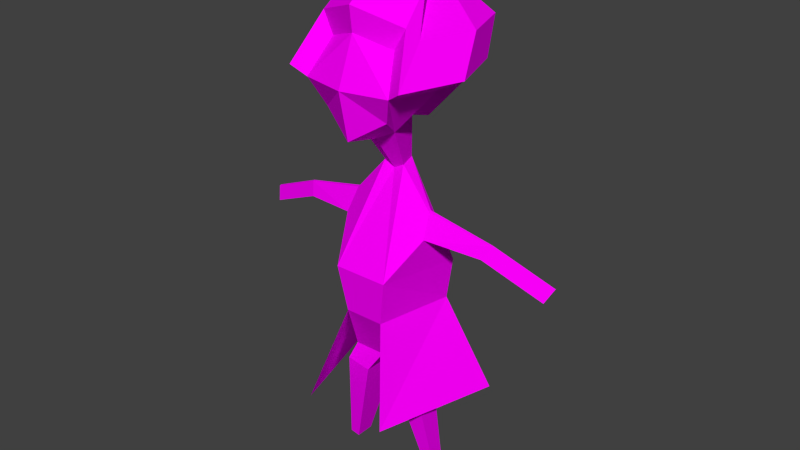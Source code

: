 # Source: pardes_l_Kadin.blend  (saved by Blender 2.77.0; exported with 4.5.12 LTS)
import bpy
from mathutils import Matrix  # noqa: F401  (used for matrix-valued properties, if any)

bpy.ops.wm.read_factory_settings(use_empty=True)
scene = bpy.context.scene
scene.name = 'Scene'

# ---- collections
col_collection_1 = bpy.data.collections.new('Collection 1'); scene.collection.children.link(col_collection_1)

# ---- images (referenced by path relative to the original .blend; pixels are not part of the script)
import os
ASSET_DIR = os.environ.get("B2B_ASSET_DIR", "")  # directory of the original .blend (textures are referenced by path, not embedded)
HERE = os.path.dirname(os.path.abspath(__file__))  # packed textures are extracted next to this script under _unpacked/

def load_image(name, relpath, width, height, colorspace="sRGB"):
    """Load a texture the original file referenced (path relative to the .blend, or extracted next to this script)."""
    p = next((c for c in (os.path.join(HERE, relpath), os.path.join(ASSET_DIR, relpath)) if relpath and os.path.exists(c)), "")
    if p:
        img = bpy.data.images.load(p, check_existing=True)
        img.name = name
    else:  # same state as the original file: an image datablock whose file is absent (Cycles renders it pink)
        img = bpy.data.images.new(name, width, height)
        img.source = "FILE"
        img.filepath = "//" + (relpath or name)
    img.colorspace_settings.name = colorspace
    return img
img_colorpalette_jpg_001 = load_image('colorPalette.jpg.001', 'colorPalette.jpg', 1024, 1024, 'sRGB')

# ---- materials (node trees are filled in below, after node groups)
mat_material = bpy.data.materials.new('Material')
mat_material.alpha_threshold = 0.0
mat_material.roughness = 0.5
mat_material.line_color = (0.0, 0.0, 0.0, 1.0)

# ---- material node trees
mat_material.use_nodes = True; mat_material.node_tree.nodes.clear()
_N = mat_material.node_tree.nodes; _L = mat_material.node_tree.links
n0 = _N.new('ShaderNodeOutputMaterial'); n0.name = 'Material Output'; n0.location = (300, 300)
n1 = _N.new('ShaderNodeBsdfDiffuse'); n1.name = 'Diffuse BSDF'; n1.location = (10, 300)
n2 = _N.new('ShaderNodeTexCoord'); n2.name = 'Texture Coordinate'; n2.location = (120, 149)
n3 = _N.new('ShaderNodeTexImage'); n3.name = 'Image Texture'; n3.location = (367, 136)
n3.width = 140
n3.image = img_colorpalette_jpg_001
_L.new(n1.outputs[0], n0.inputs[0])
_L.new(n2.outputs[2], n3.inputs[0])
_L.new(n3.outputs[0], n1.inputs[0])
n0.is_active_output = True

# ---- world
world_world = bpy.data.worlds.new('World'); scene.world = world_world
world_world.color = (0.05088, 0.05088, 0.05088)
world_world.use_sun_shadow = False
world_world.sun_shadow_jitter_overblur = 0.0
world_world.cycles.sampling_method = 'NONE'
world_world.cycles.sample_map_resolution = 256

# ---- meshes
me_cube = bpy.data.meshes.new('Cube')
me_cube.from_pydata([(0.4031, -0.2835, 1.402), (0.1961, 0.2057, 0.9994), (0.2995, 0.3348, 1.702), (0.2995, 0.4192, 1.162), (0.1457, -0.067, 1.05), (0.4031, 0.5228, 1.402), (0.541, 0.1197, 1.402), (0.07143, -0.1552, 0.6519), (0.09614, -0.0215, 0.6272), (0.4117, -0.2903, -0.2331), (0.2471, 0.4143, -0.2331), (0.202, -0.3291, -1.131), (0.2888, 0.1404, -1.131), (0.3729, -0.02975, 0.3061), (0.3761, -0.001859, 0.2995), (0.3798, -0.05793, 0.1084), (0.4078, 0.1028, 0.09874), (0.9543, -0.07304, 0.1659), (0.9537, -0.05648, 0.1616), (0.8904, -0.08977, 0.06733), (0.9008, 0.005669, 0.05306), (1.483, -0.1717, -0.07163), (1.482, -0.1552, -0.0759), (1.419, -0.1885, -0.1702), (1.429, -0.09303, -0.1844), (0.319, -0.153, -1.327), (0.3761, 0.1605, -1.317), (0.1538, -0.2615, -1.355), (0.1538, 0.1605, -1.355), (0.4806, -0.1126, -2.272), (0.5039, 0.01525, -2.268), (0.4132, -0.1568, -2.284), (0.4132, 0.01525, -2.284), (0.3237, -0.3255, -0.6466), (0.1788, 0.3745, -0.6466), (-0.4031, -0.2835, 1.402), (-0.1961, 0.2057, 0.9994), (0.465, 0.2442, 1.787), (9.128e-08, -0.1613, 0.9994), (-0.2995, 0.3348, 1.702), (-0.2995, 0.4192, 1.162), (0.1185, -0.4066, 2.169), (-0.1457, -0.067, 1.05), (9.128e-08, 0.5228, 0.9696), (9.128e-08, 0.4509, 1.806), (0.3455, 0.02732, 2.133), (-0.4031, 0.5228, 1.402), (9.128e-08, 0.6113, 1.402), (-0.541, 0.1197, 1.402), (0.1681, -0.4361, 1.38), (9.128e-08, 0.2057, 0.8988), (1.501e-07, -0.545, 1.322), (-0.07143, -0.1552, 0.6519), (-0.09614, -0.0215, 0.6272), (9.128e-08, -0.2015, 0.6272), (9.128e-08, -0.0215, 0.5778), (-0.4117, -0.2903, -0.2331), (-0.2471, 0.4143, -0.2331), (9.128e-08, -0.5568, -0.2331), (9.128e-08, 0.4143, -0.2331), (-0.202, -0.3291, -1.131), (-0.2888, 0.1404, -1.131), (9.128e-08, -0.4916, -1.131), (9.128e-08, 0.1404, -1.131), (-0.3729, -0.02975, 0.3061), (-0.3761, -0.001859, 0.2995), (-0.3798, -0.05793, 0.1084), (-0.4078, 0.1028, 0.09874), (-0.9543, -0.07304, 0.1659), (-0.9537, -0.05648, 0.1616), (-0.8904, -0.08977, 0.06733), (-0.9008, 0.005669, 0.05306), (-1.483, -0.1717, -0.07163), (-1.482, -0.1552, -0.0759), (-1.419, -0.1885, -0.1702), (-1.429, -0.09303, -0.1844), (-0.319, -0.153, -1.327), (-0.3761, 0.1605, -1.317), (-0.1538, -0.2615, -1.355), (-0.1538, 0.1605, -1.355), (-0.4806, -0.1126, -2.272), (-0.5039, 0.01525, -2.268), (-0.4132, -0.1568, -2.284), (-0.4132, 0.01525, -2.284), (-0.3237, -0.3255, -0.6466), (-0.1788, 0.3745, -0.6466), (9.128e-08, 0.3745, -0.6466), (9.128e-08, -0.5587, -0.6466), (1.099e-07, -0.337, 0.9495), (0.1937, -0.2116, 1.016), (0.3981, 0.3224, 1.883), (0.03706, -0.6155, 2.317), (0.5358, 0.5723, 1.485), (0.2289, -0.1357, 1.974), (0.1701, -0.2425, 2.144), (0.5358, -0.4993, 1.485), (1.099e-07, 0.4767, 2.021), (0.719, 0.03649, 1.485), (0.03706, -0.5784, 2.28), (0.02753, -0.5957, 2.308), (-0.1937, -0.2116, 1.016), (-0.3981, 0.3224, 1.883), (0.08274, -0.4706, 1.774), (-0.5358, 0.5723, 1.485), (0.2289, -0.5935, 1.974), (-0.5358, -0.4993, 1.485), (-0.719, 0.03649, 1.485), (0.465, -0.6858, 1.787), (1.501e-07, 0.1612, 2.252), (0.6241, -0.2208, 1.787), (3.998e-08, -0.8304, -1.476), (0.08807, -0.4618, 2.257), (-0.1681, -0.4361, 1.38), (-0.3455, 0.02732, 2.133), (0.04285, -0.58, 2.065), (-0.465, 0.2442, 1.787), (2.132e-07, -0.6077, 2.05), (-0.465, -0.6858, 1.787), (-0.6241, -0.2208, 1.787), (1.811e-07, -0.5242, 1.745), (1.811e-07, -0.1765, 2.203), (0.3072, -0.3646, 1.974), (2.31e-07, -0.647, 2.308), (0.02753, -0.6374, 2.298), (-0.08274, -0.4706, 1.774), (-0.1701, -0.2425, 2.144), (0.0134, -0.6326, 2.248), (-0.2289, -0.1357, 1.974), (0.03706, -0.6525, 2.28), (-0.2289, -0.5935, 1.974), (-0.3072, -0.3646, 1.974), (0.1185, -0.6436, 2.169), (2.132e-07, -0.4277, 2.287), (0.1591, -0.5251, 2.169), (-0.3949, 0.6463, -1.476), (-0.7148, -0.4615, -1.476), (-0.04285, -0.58, 2.065), (-0.08807, -0.4618, 2.257), (0.3949, 0.6463, -1.476), (-0.1185, -0.4066, 2.169), (0.7148, -0.4615, -1.476), (-0.1185, -0.6436, 2.169), (-0.1591, -0.5251, 2.169), (2.31e-07, -0.6413, 2.243), (2.31e-07, -0.585, 2.317), (0.04973, -0.6155, 2.28), (2.31e-07, -0.6525, 2.28), (2.31e-07, -0.6155, 2.336), (-0.01339, -0.6326, 2.248), (-0.02753, -0.5957, 2.308), (-0.03706, -0.6155, 2.317), (-0.03706, -0.5784, 2.28), (-0.02753, -0.6374, 2.298), (-0.03706, -0.6525, 2.28), (-0.04973, -0.6155, 2.28)], [], [(46, 48, 106, 103), (35, 42, 100, 105), (42, 38, 88, 100), (5, 2, 90, 92), (44, 2, 5, 47), (5, 6, 1, 3), (50, 43, 3, 1), (6, 0, 4, 1), (47, 5, 3, 43), (0, 6, 97, 95), (2, 44, 96, 90), (55, 8, 10, 59), (7, 54, 58, 9), (4, 38, 54, 7), (1, 4, 7, 8), (50, 1, 8, 55), (34, 33, 11, 12), (9, 10, 16, 15), (62, 63, 28, 27), (33, 87, 62, 11), (86, 34, 12, 63), (16, 14, 18, 20), (7, 9, 15, 13), (8, 7, 13, 14), (10, 8, 14, 16), (19, 20, 24, 23), (15, 16, 20, 19), (13, 15, 19, 17), (14, 13, 17, 18), (22, 21, 23, 24), (17, 19, 23, 21), (18, 17, 21, 22), (20, 18, 22, 24), (27, 28, 32, 31), (63, 12, 26, 28), (12, 11, 25, 26), (11, 62, 27, 25), (31, 32, 30, 29), (25, 27, 31, 29), (28, 26, 30, 32), (26, 25, 29, 30), (59, 10, 34, 86), (9, 58, 87, 33), (10, 9, 33, 34), (39, 46, 103, 101), (6, 5, 92, 97), (4, 0, 95, 89), (48, 35, 105, 106), (44, 47, 46, 39), (46, 40, 36, 48), (50, 36, 40, 43), (48, 36, 42, 35), (47, 43, 40, 46), (38, 4, 89, 88), (44, 39, 101, 96), (55, 59, 57, 53), (52, 56, 58, 54), (42, 52, 54, 38), (36, 53, 52, 42), (50, 55, 53, 36), (85, 61, 60, 84), (56, 66, 67, 57), (62, 78, 79, 63), (84, 60, 62, 87), (86, 63, 61, 85), (67, 71, 69, 65), (52, 64, 66, 56), (53, 65, 64, 52), (57, 67, 65, 53), (70, 74, 75, 71), (66, 70, 71, 67), (64, 68, 70, 66), (65, 69, 68, 64), (73, 75, 74, 72), (68, 72, 74, 70), (69, 73, 72, 68), (71, 75, 73, 69), (78, 82, 83, 79), (63, 79, 77, 61), (61, 77, 76, 60), (60, 76, 78, 62), (82, 80, 81, 83), (76, 80, 82, 78), (79, 83, 81, 77), (77, 81, 80, 76), (59, 86, 85, 57), (56, 84, 87, 58), (57, 85, 84, 56), (90, 96, 108, 45), (96, 101, 113, 108), (97, 92, 37, 109), (103, 106, 118, 115), (92, 90, 45, 37), (101, 103, 115, 113), (105, 100, 112, 117), (89, 95, 107, 49), (88, 89, 49, 51), (100, 88, 51, 112), (95, 97, 109, 107), (106, 105, 117, 118), (51, 49, 102, 119), (45, 108, 120, 94), (108, 113, 125, 120), (37, 45, 94, 93), (109, 37, 93, 121), (115, 118, 130, 127), (113, 115, 127, 125), (117, 112, 124, 129), (49, 107, 104, 102), (112, 51, 119, 124), (107, 109, 121, 104), (118, 117, 129, 130), (94, 120, 132, 111), (120, 125, 137, 132), (121, 93, 41, 133), (127, 130, 142, 139), (125, 127, 139, 137), (129, 124, 136, 141), (119, 102, 114, 116), (102, 104, 131, 114), (93, 94, 111, 41), (124, 119, 116, 136), (104, 121, 133, 131), (130, 129, 141, 142), (133, 41, 98, 145), (139, 142, 154, 151), (137, 139, 151, 149), (141, 136, 148, 153), (116, 114, 126, 143), (114, 131, 128, 126), (136, 116, 143, 148), (41, 111, 99, 98), (131, 133, 145, 128), (142, 141, 153, 154), (111, 132, 144, 99), (132, 137, 149, 144), (128, 146, 143, 126), (123, 122, 146, 128), (99, 91, 145, 98), (91, 123, 128, 145), (123, 91, 147, 122), (91, 99, 144, 147), (153, 148, 143, 146), (152, 153, 146, 122), (149, 151, 154, 150), (150, 154, 153, 152), (152, 122, 147, 150), (150, 147, 144, 149), (87, 84, 135, 110), (34, 33, 140, 138), (84, 85, 134, 135), (33, 87, 110, 140)])
_uv = me_cube.uv_layers.new(name='UVMap')
_uv.uv.foreach_set('vector', [0.5022, 0.2904, 0.5023, 0.2892, 0.5026, 0.289, 0.5024, 0.2906, 0.5023, 0.2879, 0.5015, 0.2884, 0.5015, 0.288, 0.5026, 0.2873, 0.5044, 0.2905, 0.5042, 0.2903, 0.5042, 0.2897, 0.5045, 0.29, 0.4974, 0.291, 0.4969, 0.2909, 0.4967, 0.2904, 0.4974, 0.2905, 0.5761, 0.9398, 0.5766, 0.9391, 0.5771, 0.9392, 0.5767, 0.9403, 0.583, 0.9409, 0.5827, 0.9398, 0.5836, 0.9397, 0.5834, 0.9405, 0.584, 0.9396, 0.5841, 0.9406, 0.5834, 0.9405, 0.5836, 0.9397, 0.5827, 0.9398, 0.5827, 0.9385, 0.5836, 0.9389, 0.5836, 0.9397, 0.5767, 0.9403, 0.5771, 0.9392, 0.5774, 0.9399, 0.5774, 0.941, 0.5031, 0.2903, 0.503, 0.2916, 0.5026, 0.2914, 0.5027, 0.2897, 0.4969, 0.2909, 0.4964, 0.2915, 0.4961, 0.2912, 0.4967, 0.2904, 0.7666, 0.5109, 0.7668, 0.5108, 0.7671, 0.5131, 0.7666, 0.5131, 0.3145, 0.03093, 0.3143, 0.03085, 0.3143, 0.02871, 0.3152, 0.02876, 0.5768, 0.9347, 0.5765, 0.9345, 0.5765, 0.9335, 0.5767, 0.9336, 0.5797, 0.9255, 0.5802, 0.9254, 0.5803, 0.9265, 0.58, 0.9265, 0.5813, 0.9257, 0.5817, 0.9254, 0.5815, 0.9267, 0.5813, 0.9269, 0.3881, 0.02083, 0.3894, 0.02128, 0.3893, 0.02253, 0.3884, 0.02244, 0.3895, 0.02018, 0.3881, 0.01971, 0.3888, 0.01907, 0.3891, 0.01907, 0.9893, 0.0139, 0.9906, 0.01401, 0.9906, 0.0148, 0.9898, 0.01472, 0.5774, 0.9302, 0.5766, 0.9302, 0.5768, 0.9287, 0.5773, 0.9287, 0.7666, 0.5143, 0.767, 0.5143, 0.7672, 0.516, 0.7666, 0.516, 0.3949, 0.02799, 0.3946, 0.02824, 0.3946, 0.02639, 0.3948, 0.02646, 0.3895, 0.0172, 0.3895, 0.02018, 0.3891, 0.01907, 0.3891, 0.01849, 0.3892, 0.01725, 0.3895, 0.0172, 0.3891, 0.01849, 0.3891, 0.0185, 0.3881, 0.01971, 0.3892, 0.01725, 0.3891, 0.0185, 0.3888, 0.01907, 0.3906, 0.03068, 0.3905, 0.03073, 0.3905, 0.02956, 0.3906, 0.0295, 0.3901, 0.03084, 0.3898, 0.03084, 0.3899, 0.02953, 0.3901, 0.0295, 0.387, 0.02931, 0.3874, 0.02937, 0.3872, 0.03085, 0.387, 0.03102, 0.3873, 0.02541, 0.3873, 0.02541, 0.3873, 0.02693, 0.3873, 0.02693, 0.3872, 0.02899, 0.3872, 0.02898, 0.3872, 0.0293, 0.3871, 0.0293, 0.387, 0.03102, 0.3872, 0.03085, 0.3874, 0.03238, 0.3872, 0.03255, 0.3914, 0.02619, 0.3914, 0.02619, 0.3914, 0.02754, 0.3914, 0.02753, 0.3948, 0.02646, 0.3946, 0.02639, 0.3947, 0.02458, 0.3949, 0.02466, 0.9898, 0.01472, 0.9906, 0.0148, 0.9902, 0.01777, 0.9898, 0.01774, 0.9863, 0.0204, 0.9868, 0.0204, 0.987, 0.02094, 0.9866, 0.02106, 0.3884, 0.02244, 0.3893, 0.02253, 0.3889, 0.02315, 0.3883, 0.02307, 0.9823, 0.01722, 0.9818, 0.01722, 0.9823, 0.01648, 0.9826, 0.01657, 0.5781, 0.9377, 0.5781, 0.9383, 0.5779, 0.9383, 0.5779, 0.9379, 0.9826, 0.01657, 0.9823, 0.01648, 0.9831, 0.0139, 0.9832, 0.01394, 0.9866, 0.02106, 0.987, 0.02094, 0.9873, 0.02393, 0.9871, 0.02397, 0.9842, 0.02085, 0.9848, 0.02094, 0.9844, 0.02382, 0.9842, 0.02378, 0.7666, 0.5131, 0.7671, 0.5131, 0.767, 0.5143, 0.7666, 0.5143, 0.3152, 0.02876, 0.3143, 0.02871, 0.3144, 0.02753, 0.3152, 0.02754, 0.3881, 0.01971, 0.3895, 0.02018, 0.3894, 0.02128, 0.3881, 0.02083, 0.4964, 0.2925, 0.4967, 0.2932, 0.4964, 0.2934, 0.496, 0.2926, 0.503, 0.2916, 0.5034, 0.2927, 0.5031, 0.293, 0.5026, 0.2914, 0.5039, 0.2907, 0.5031, 0.2903, 0.5027, 0.2897, 0.5038, 0.2902, 0.5053, 0.2906, 0.5053, 0.2919, 0.5051, 0.2924, 0.5051, 0.2907, 0.5761, 0.9398, 0.5767, 0.9403, 0.5763, 0.9414, 0.576, 0.9408, 0.5818, 0.9386, 0.5813, 0.9382, 0.581, 0.9375, 0.5819, 0.9374, 0.5807, 0.9374, 0.581, 0.9375, 0.5813, 0.9382, 0.5808, 0.9384, 0.5819, 0.9374, 0.581, 0.9375, 0.5811, 0.9366, 0.5819, 0.9361, 0.5767, 0.9403, 0.5774, 0.941, 0.5769, 0.9415, 0.5763, 0.9414, 0.5042, 0.2903, 0.5039, 0.2907, 0.5038, 0.2902, 0.5042, 0.2897, 0.4964, 0.2915, 0.4964, 0.2925, 0.496, 0.2926, 0.4961, 0.2912, 0.7666, 0.5109, 0.7666, 0.5131, 0.7662, 0.5131, 0.7664, 0.5108, 0.3142, 0.03082, 0.3137, 0.02816, 0.3143, 0.02871, 0.3143, 0.03085, 0.5763, 0.9345, 0.5764, 0.9335, 0.5765, 0.9335, 0.5765, 0.9345, 0.581, 0.9375, 0.5803, 0.9367, 0.5804, 0.9363, 0.5811, 0.9366, 0.5813, 0.9257, 0.5813, 0.9269, 0.5811, 0.9267, 0.5809, 0.9254, 0.5841, 0.9295, 0.5835, 0.9307, 0.5826, 0.9305, 0.5828, 0.929, 0.3922, 0.01841, 0.3928, 0.01758, 0.3931, 0.01769, 0.3935, 0.01899, 0.9893, 0.02016, 0.9898, 0.02086, 0.9898, 0.02218, 0.9893, 0.02213, 0.5828, 0.929, 0.5826, 0.9305, 0.5823, 0.9305, 0.5823, 0.929, 0.7666, 0.5143, 0.7666, 0.516, 0.7661, 0.516, 0.7663, 0.5143, 0.3947, 0.02023, 0.3945, 0.02176, 0.3943, 0.02183, 0.3944, 0.01998, 0.3927, 0.01611, 0.3929, 0.01701, 0.3928, 0.01758, 0.3922, 0.01841, 0.3943, 0.0294, 0.3942, 0.02822, 0.3943, 0.02823, 0.3946, 0.0295, 0.3933, 0.02799, 0.394, 0.0279, 0.3942, 0.02822, 0.3943, 0.0294, 0.3948, 0.0218, 0.3948, 0.01998, 0.395, 0.01998, 0.395, 0.02181, 0.3947, 0.02325, 0.3948, 0.0218, 0.395, 0.02181, 0.395, 0.02324, 0.3946, 0.03191, 0.3946, 0.03006, 0.3947, 0.03015, 0.3949, 0.03171, 0.3942, 0.02822, 0.3943, 0.02639, 0.3944, 0.02639, 0.3943, 0.02823, 0.3907, 0.02951, 0.3908, 0.02985, 0.3906, 0.02985, 0.3906, 0.0295, 0.3946, 0.03006, 0.3947, 0.02824, 0.3949, 0.02834, 0.3947, 0.03015, 0.3943, 0.02639, 0.3945, 0.02458, 0.3946, 0.02459, 0.3944, 0.02639, 0.3945, 0.02176, 0.3947, 0.02357, 0.3945, 0.02364, 0.3943, 0.02183, 0.9893, 0.02016, 0.9896, 0.01777, 0.9899, 0.01777, 0.9902, 0.02016, 0.9863, 0.0204, 0.986, 0.02106, 0.9856, 0.02094, 0.9857, 0.0204, 0.9885, 0.01923, 0.9885, 0.01974, 0.9879, 0.0196, 0.9876, 0.01898, 0.9876, 0.01898, 0.9879, 0.0196, 0.9876, 0.01972, 0.9873, 0.01901, 0.9853, 0.02593, 0.9852, 0.02578, 0.9852, 0.02538, 0.9853, 0.02539, 0.9829, 0.02606, 0.983, 0.02319, 0.9831, 0.02326, 0.9831, 0.02624, 0.986, 0.02106, 0.9855, 0.02397, 0.9853, 0.02393, 0.9856, 0.02094, 0.5835, 0.9312, 0.5829, 0.9339, 0.5826, 0.9338, 0.5829, 0.9311, 0.7666, 0.5131, 0.7666, 0.5143, 0.7663, 0.5143, 0.7662, 0.5131, 0.3137, 0.02816, 0.314, 0.02707, 0.3144, 0.02753, 0.3143, 0.02871, 0.3935, 0.01899, 0.3933, 0.02024, 0.392, 0.01967, 0.3922, 0.01841, 0.5036, 0.2866, 0.5042, 0.2861, 0.5045, 0.2872, 0.504, 0.2876, 0.4969, 0.2865, 0.4976, 0.2873, 0.4972, 0.2881, 0.4966, 0.2874, 0.5026, 0.2873, 0.5029, 0.2856, 0.5034, 0.2868, 0.5032, 0.2882, 0.4983, 0.2868, 0.4983, 0.2885, 0.4977, 0.2892, 0.4977, 0.2876, 0.5029, 0.2856, 0.5036, 0.2866, 0.504, 0.2876, 0.5034, 0.2868, 0.4976, 0.2873, 0.4983, 0.2868, 0.4977, 0.2876, 0.4972, 0.2881, 0.4987, 0.2898, 0.4986, 0.2878, 0.4991, 0.2888, 0.4992, 0.2906, 0.4991, 0.2871, 0.5003, 0.2878, 0.5005, 0.2888, 0.4996, 0.2882, 0.4988, 0.2875, 0.4991, 0.2871, 0.4996, 0.2882, 0.4993, 0.2885, 0.501, 0.2919, 0.5007, 0.2919, 0.5007, 0.2906, 0.501, 0.2906, 0.5027, 0.289, 0.5026, 0.2873, 0.5032, 0.2882, 0.5032, 0.2896, 0.5045, 0.2928, 0.5045, 0.2911, 0.5051, 0.2906, 0.5051, 0.292, 0.4993, 0.2885, 0.4996, 0.2882, 0.5, 0.2892, 0.4998, 0.2894, 0.496, 0.2875, 0.4966, 0.2874, 0.4964, 0.2884, 0.4961, 0.2884, 0.4966, 0.2874, 0.4972, 0.2881, 0.4967, 0.2888, 0.4964, 0.2884, 0.5034, 0.2868, 0.504, 0.2876, 0.5041, 0.2884, 0.5038, 0.288, 0.5032, 0.2882, 0.5034, 0.2868, 0.5038, 0.288, 0.5037, 0.2887, 0.4977, 0.2876, 0.4977, 0.2892, 0.497, 0.2893, 0.497, 0.2885, 0.4978, 0.2913, 0.4982, 0.2904, 0.4982, 0.2917, 0.498, 0.2921, 0.4992, 0.2906, 0.4991, 0.2888, 0.4997, 0.2895, 0.4998, 0.2904, 0.4996, 0.2882, 0.5005, 0.2888, 0.5004, 0.2895, 0.5, 0.2892, 0.4991, 0.2888, 0.4993, 0.2885, 0.4998, 0.2894, 0.4997, 0.2895, 0.5032, 0.2896, 0.5032, 0.2882, 0.5037, 0.2887, 0.5037, 0.2894, 0.4977, 0.2892, 0.4972, 0.2904, 0.4967, 0.2899, 0.497, 0.2893, 0.5041, 0.2884, 0.5044, 0.2882, 0.5045, 0.289, 0.5044, 0.2891, 0.4964, 0.2884, 0.4967, 0.2888, 0.4964, 0.2893, 0.4962, 0.2891, 0.5037, 0.2887, 0.5038, 0.288, 0.5042, 0.2889, 0.5041, 0.2893, 0.497, 0.2885, 0.497, 0.2893, 0.4965, 0.2896, 0.4965, 0.2892, 0.498, 0.2921, 0.4982, 0.2917, 0.4981, 0.2927, 0.498, 0.2929, 0.4998, 0.2904, 0.4997, 0.2895, 0.5001, 0.2902, 0.5002, 0.2907, 0.4998, 0.2894, 0.5, 0.2892, 0.5003, 0.2901, 0.5002, 0.2901, 0.5, 0.2892, 0.5004, 0.2895, 0.5005, 0.2902, 0.5003, 0.2901, 0.5038, 0.288, 0.5041, 0.2884, 0.5044, 0.2891, 0.5042, 0.2889, 0.5005, 0.2872, 0.5007, 0.2871, 0.5007, 0.2881, 0.5006, 0.2881, 0.5037, 0.2894, 0.5037, 0.2887, 0.5041, 0.2893, 0.5041, 0.2896, 0.5013, 0.2914, 0.5013, 0.2907, 0.5017, 0.2906, 0.5017, 0.2909, 0.5041, 0.2893, 0.5042, 0.2889, 0.5044, 0.2895, 0.5044, 0.2896, 0.4965, 0.2892, 0.4965, 0.2896, 0.4962, 0.2897, 0.4962, 0.2896, 0.498, 0.2929, 0.4981, 0.2927, 0.498, 0.2933, 0.498, 0.2933, 0.5002, 0.2907, 0.5001, 0.2902, 0.5004, 0.2906, 0.5004, 0.2908, 0.5002, 0.2901, 0.5003, 0.2901, 0.5005, 0.2906, 0.5004, 0.2906, 0.5003, 0.2901, 0.5005, 0.2902, 0.5005, 0.2906, 0.5005, 0.2906, 0.5006, 0.2881, 0.5007, 0.2881, 0.5006, 0.2886, 0.5006, 0.2887, 0.5042, 0.2889, 0.5044, 0.2891, 0.5045, 0.2895, 0.5044, 0.2895, 0.5041, 0.2896, 0.5041, 0.2893, 0.5044, 0.2896, 0.5044, 0.2897, 0.4965, 0.2896, 0.4964, 0.2899, 0.4961, 0.2898, 0.4962, 0.2897, 0.4961, 0.2891, 0.4962, 0.2891, 0.4961, 0.2896, 0.4961, 0.2896, 0.4962, 0.2891, 0.4964, 0.2893, 0.4961, 0.2896, 0.4961, 0.2896, 0.5005, 0.2906, 0.5005, 0.2907, 0.5004, 0.2906, 0.5005, 0.2906, 0.5005, 0.2907, 0.5005, 0.2907, 0.5005, 0.2907, 0.5005, 0.2906, 0.5045, 0.2895, 0.5045, 0.2896, 0.5044, 0.2896, 0.5044, 0.2895, 0.5045, 0.2896, 0.5044, 0.2897, 0.5044, 0.2897, 0.5044, 0.2896, 0.5044, 0.2897, 0.5045, 0.2896, 0.5045, 0.2896, 0.5045, 0.2897, 0.5045, 0.2896, 0.5045, 0.2895, 0.5045, 0.2895, 0.5045, 0.2896, 0.5004, 0.2908, 0.5004, 0.2906, 0.5004, 0.2906, 0.5005, 0.2907, 0.5005, 0.2908, 0.5004, 0.2908, 0.5005, 0.2907, 0.5005, 0.2907, 0.4961, 0.2896, 0.4962, 0.2896, 0.4962, 0.2897, 0.4961, 0.2897, 0.4985, 0.2882, 0.4985, 0.2881, 0.4985, 0.288, 0.4985, 0.2881, 0.4961, 0.2898, 0.4961, 0.2898, 0.4961, 0.2897, 0.4961, 0.2897, 0.4961, 0.2897, 0.4961, 0.2897, 0.4961, 0.2896, 0.4961, 0.2896, 0.313, 0.01204, 0.3126, 0.01158, 0.312, 0.009041, 0.3131, 0.009916, 0.3881, 0.02083, 0.3894, 0.02128, 0.3895, 0.02415, 0.3874, 0.02335, 0.392, 0.01967, 0.3933, 0.02024, 0.3935, 0.02273, 0.3915, 0.02177, 0.3138, 0.01206, 0.313, 0.01204, 0.3131, 0.009916, 0.3146, 0.01009])
me_cube.materials.append(mat_material)
me_cube.use_remesh_preserve_volume = False
me_cube.use_remesh_preserve_attributes = False
me_cube.use_mirror_vertex_groups = False
me_cube.update()
arm_armature_001 = bpy.data.armatures.new('Armature.001')  # bones are not reproduced

# ---- objects
ob_armature = bpy.data.objects.new('Armature', arm_armature_001)
ob_pardes_l_kadin = bpy.data.objects.new('pardesülüKadin', me_cube)

# ---- transforms, parenting, visibility, modifiers, constraints
ob_armature.location = (0.0, 0.0, 0.2786)
ob_armature.scale = (0.663, 0.663, 0.663)
ob_armature.hide_viewport = True
ob_armature.show_in_front = True
ob_armature.lineart.crease_threshold = 0.0
ob_pardes_l_kadin.parent = ob_armature
ob_pardes_l_kadin.matrix_parent_inverse = Matrix(((1.508, 0.0, 0.0, 0.0), (0.0, 1.508, 0.0, 0.0), (0.0, 0.0, 1.508, -0.4203), (0.0, 0.0, 0.0, 1.0)))
ob_pardes_l_kadin.location = (7.05e-08, 0.0528, 1.02)
ob_pardes_l_kadin.rotation_euler = (0.0, -0.0, 3.142)
ob_pardes_l_kadin.scale = (0.417, 0.417, 0.417)
ob_pardes_l_kadin.lock_rotations_4d = False
ob_pardes_l_kadin.empty_display_type = 'ARROWS'
ob_pardes_l_kadin.lineart.crease_threshold = 0.0
_vg = ob_pardes_l_kadin.vertex_groups.new(name='Torso')
for _i, _w in zip([9, 10, 11, 12, 15, 16, 25, 27, 28, 33, 34, 56, 57, 58, 59, 60, 61, 62, 63, 66, 67, 76, 78, 79, 84, 85, 86, 87, 110, 134, 135, 138, 140], [0.7512, 0.4633, 0.5914, 0.03864, 0.06794, 0.08897, 0.1261, 0.1799, 0.0629, 0.8784, 0.7201, 0.7525, 0.4652, 0.8549, 0.5022, 0.5966, 0.07161, 0.6313, 0.7032, 0.07251, 0.09252, 0.1323, 0.1863, 0.07396, 0.8796, 0.7244, 0.8442, 0.8934, 0.8934, 0.7244, 0.8796, 0.7201, 0.8784]): _vg.add([_i], _w, 'REPLACE')
_vg = ob_pardes_l_kadin.vertex_groups.new(name='Chest')
for _i, _w in zip([10, 16, 34, 57, 59, 67, 85, 86, 134, 138], [0.3249, 0.04902, 0.08668, 0.3255, 0.442, 0.0511, 0.08695, 0.0666, 0.08695, 0.08668]): _vg.add([_i], _w, 'REPLACE')
_vg = ob_pardes_l_kadin.vertex_groups.new(name='Arm.R')
for _i, _w in zip([53, 56, 57, 58, 64, 65, 66, 67, 68, 69, 70, 71, 84, 85, 134, 135], [0.03194, 0.2337, 0.2424, 0.0377, 0.9431, 0.9464, 0.8965, 0.8442, 0.9874, 0.9883, 0.9946, 0.9984, 0.03724, 0.05696, 0.05696, 0.03724]): _vg.add([_i], _w, 'REPLACE')
_vg = ob_pardes_l_kadin.vertex_groups.new(name='Hand.R')
for _i, _w in zip([72, 73, 74, 75], [0.985, 0.9823, 0.9804, 0.9888]): _vg.add([_i], _w, 'REPLACE')
_vg = ob_pardes_l_kadin.vertex_groups.new(name='Neck')
for _i, _w in zip([1, 3, 7, 8, 13, 14, 36, 38, 40, 43, 50, 51, 52, 53, 54, 55, 58, 64, 65, 88, 116, 119, 143], [0.03143, 0.02366, 0.9646, 0.9507, 0.04506, 0.03875, 0.03142, 0.02592, 0.02365, 0.01799, 0.124, 0.02592, 0.9646, 0.9505, 0.9616, 0.9984, 0.01976, 0.03842, 0.03166, 0.02592, 0.02592, 0.02592, 0.02592]): _vg.add([_i], _w, 'REPLACE')
_vg = ob_pardes_l_kadin.vertex_groups.new(name='Head')
for _i, _w in zip([0, 1, 2, 3, 4, 5, 6, 35, 36, 37, 38, 39, 40, 41, 42, 43, 44, 45, 46, 47, 48, 49, 50, 51, 88, 89, 90, 91, 92, 93, 94, 95, 96, 97, 98, 99, 100, 101, 102, 103, 104, 105, 106, 107, 108, 109, 111, 112, 113, 114, 115, 116, 117, 118, 119, 120, 121, 122, 123, 124, 125, 126, 127, 128, 129, 130, 131, 132, 133, 136, 137, 139, 141, 142, 143, 144, 145, 146, 147, 148, 149, 150, 151, 152, 153, 154], [0.9963, 0.9575, 0.9977, 0.9616, 0.9777, 0.9912, 0.9938, 0.9963, 0.9575, 0.9912, 0.9608, 0.9977, 0.9616, 0.9912, 0.9777, 0.9646, 0.9986, 0.9977, 0.9912, 0.9918, 0.9938, 0.9777, 0.8712, 0.9608, 0.9608, 0.9777, 0.9977, 0.9986, 0.9912, 0.9912, 0.9977, 0.9963, 0.9986, 0.9938, 0.9912, 0.9977, 0.9777, 0.9977, 0.9777, 0.9912, 0.9963, 0.9963, 0.9938, 0.9963, 0.9986, 0.9938, 0.9977, 0.9777, 0.9977, 0.9777, 0.9912, 0.9608, 0.9963, 0.9938, 0.9608, 0.9986, 0.9938, 0.9989, 0.9982, 0.9777, 0.9977, 0.9777, 0.9912, 0.9963, 0.9963, 0.9938, 0.9963, 0.9986, 0.9938, 0.9777, 0.9977, 0.9912, 0.9963, 0.9938, 0.9608, 0.9986, 0.9938, 0.9951, 0.9995, 0.9777, 0.9977, 0.9986, 0.9912, 0.9982, 0.9963, 0.9938]): _vg.add([_i], _w, 'REPLACE')
_vg = ob_pardes_l_kadin.vertex_groups.new(name='Arm.L')
for _i, _w in zip([8, 9, 10, 13, 14, 15, 16, 17, 18, 19, 20, 33, 34, 58, 138, 140], [0.03157, 0.2352, 0.2442, 0.9396, 0.9426, 0.9024, 0.8485, 0.9869, 0.9879, 0.9948, 0.9989, 0.03776, 0.05726, 0.03827, 0.05726, 0.03776]): _vg.add([_i], _w, 'REPLACE')
_vg = ob_pardes_l_kadin.vertex_groups.new(name='Hand.L')
for _i, _w in zip([21, 22, 23, 24], [0.9875, 0.9851, 0.9831, 0.9916]): _vg.add([_i], _w, 'REPLACE')
_vg = ob_pardes_l_kadin.vertex_groups.new(name='UpperLeg.R')
for _i, _w in zip([11, 27, 60, 61, 62, 63, 76, 77, 78, 79, 84, 85, 86, 87, 110, 134, 135], [0.03073, 0.0164, 0.3503, 0.9156, 0.1771, 0.1428, 0.821, 0.9979, 0.7593, 0.8928, 0.06059, 0.1363, 0.02298, 0.01979, 0.01979, 0.1363, 0.06059]): _vg.add([_i], _w, 'REPLACE')
_vg = ob_pardes_l_kadin.vertex_groups.new(name='LowerLeg.R')
for _i, _w in zip([76, 80, 81, 82, 83], [0.008732, 0.9896, 0.9977, 0.9764, 0.9972]): _vg.add([_i], _w, 'REPLACE')
_vg = ob_pardes_l_kadin.vertex_groups.new(name='UpperLeg.L')
for _i, _w in zip([11, 12, 25, 26, 27, 28, 33, 34, 60, 62, 63, 78, 86, 87, 110, 138, 140], [0.3572, 0.9479, 0.8293, 0.9962, 0.7685, 0.909, 0.06198, 0.1412, 0.03338, 0.1801, 0.1478, 0.01982, 0.02576, 0.02116, 0.02116, 0.1412, 0.06198]): _vg.add([_i], _w, 'REPLACE')
_vg = ob_pardes_l_kadin.vertex_groups.new(name='LowerLeg.L')
for _i, _w in zip([25, 29, 30, 31, 32], [0.007023, 0.9901, 0.9964, 0.9782, 0.9981]): _vg.add([_i], _w, 'REPLACE')
_vg = ob_pardes_l_kadin.vertex_groups.new(name='Floor')
_m = ob_pardes_l_kadin.modifiers.new('Armature', 'ARMATURE')
_m.object = ob_armature

# ---- collection membership
col_collection_1.objects.link(ob_armature)
col_collection_1.objects.link(ob_pardes_l_kadin)

# ---- scene / render settings (as saved in the file)
scene.frame_start = 1; scene.frame_end = 250; scene.frame_set(0)
scene.render.engine = 'CYCLES'
scene.render.resolution_percentage = 50
scene.render.dither_intensity = 0.0
scene.cycles.use_denoising = False
scene.cycles.samples = 10
scene.cycles.sampling_pattern = 'TABULATED_SOBOL'
scene.cycles.light_sampling_threshold = 0.0
scene.cycles.use_adaptive_sampling = False
scene.cycles.use_light_tree = False
scene.cycles.blur_glossy = 0.0
scene.cycles.pixel_filter_type = 'GAUSSIAN'
scene.cycles.sample_clamp_indirect = 0.0
scene.view_settings.view_transform = 'Standard'
bpy.context.view_layer.update()

# ---- added for rendering (the .blend has no active camera and no usable light): camera, sun
cam_auto = bpy.data.cameras.new('AutoCamera')
cam_auto.lens = 50.0
cam_auto.sensor_width = 36.0
cam_auto.clip_end = 1000.0
ob_auto_camera = bpy.data.objects.new('AutoCamera', cam_auto)
scene.collection.objects.link(ob_auto_camera)
ob_auto_camera.location = (2.19359, -2.54111, 2.78581)
ob_auto_camera.rotation_euler = (1.09748, -7.21219e-08, 0.694738)
scene.camera = ob_auto_camera
light_auto_sun = bpy.data.lights.new('AutoSun', 'SUN')
light_auto_sun.energy = 3.0
light_auto_sun.angle = 0.0523599
ob_auto_sun = bpy.data.objects.new('AutoSun', light_auto_sun)
scene.collection.objects.link(ob_auto_sun)
ob_auto_sun.rotation_euler = (0.872665, 0.174533, 0.523599)
bpy.context.view_layer.update()
